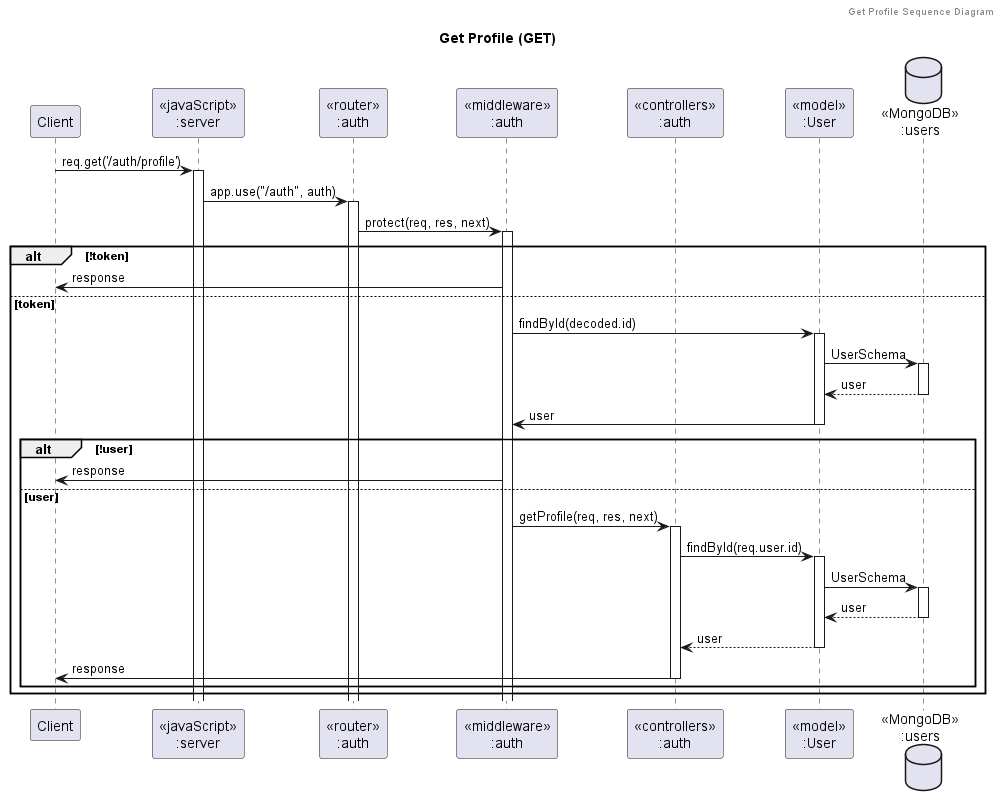

The diagram above was rendered by PlantUML. Its source (embedded in the PNG):
@startuml Get Profile (GET)

header Get Profile Sequence Diagram
title "Get Profile (GET)"

participant "Client" as client
participant "<<javaScript>>\n:server" as server
participant "<<router>>\n:auth" as routerAuth
participant "<<middleware>>\n:auth" as authMiddleware
participant "<<controllers>>\n:auth" as controllersAuth
participant "<<model>>\n:User" as modelUser
database "<<MongoDB>>\n:users" as UsersDatabase

client->server ++:req.get('/auth/profile')
server->routerAuth ++:app.use("/auth", auth)
routerAuth -> authMiddleware ++:protect(req, res, next)
alt !token 
    authMiddleware -> client :response
else token
    authMiddleware -> modelUser ++:findById(decoded.id)
    modelUser ->UsersDatabase ++: UserSchema
    UsersDatabase --> modelUser --: user
    modelUser -> authMiddleware --: user
    alt !user
        authMiddleware -> client :response
    else user
        authMiddleware -> controllersAuth ++:getProfile(req, res, next)
        controllersAuth->modelUser ++:findById(req.user.id)
        modelUser ->UsersDatabase ++: UserSchema
        UsersDatabase --> modelUser --: user
        controllersAuth <-- modelUser --: user
        controllersAuth->client --: response
    end
end

@enduml